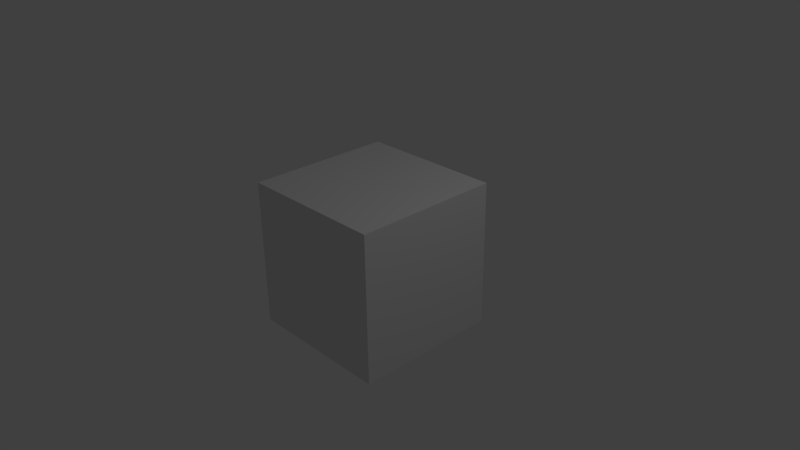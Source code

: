 # Source: gnoom-simple.blend  (saved by Blender 2.65.0; exported with 4.5.12 LTS)
import bpy
from mathutils import Matrix  # noqa: F401  (used for matrix-valued properties, if any)

bpy.ops.wm.read_factory_settings(use_empty=True)
scene = bpy.context.scene
scene.name = 'Scene'

# ---- collections
col_collection_1 = bpy.data.collections.new('Collection 1'); scene.collection.children.link(col_collection_1)

# ---- materials (node trees are filled in below, after node groups)
mat_material = bpy.data.materials.new('Material')
mat_material.alpha_threshold = 0.0
mat_material.use_transparent_shadow = False
mat_material.roughness = 0.5
mat_material.line_color = (0.0, 0.0, 0.0, 1.0)

# ---- material node trees

# ---- world
world_world = bpy.data.worlds.new('World'); scene.world = world_world
world_world.color = (0.05088, 0.05088, 0.05088)
world_world.use_sun_shadow = False
world_world.sun_shadow_jitter_overblur = 0.0
world_world.cycles.sampling_method = 'MANUAL'
world_world.cycles.sample_map_resolution = 256

# ---- cameras
cam_camera = bpy.data.cameras.new('Camera')
cam_camera.clip_end = 100.0
cam_camera.lens = 35.0
cam_camera.sensor_width = 32.0
cam_camera.sensor_height = 18.0
cam_camera.ortho_scale = 7.314
cam_camera.dof.focus_distance = 0.0
cam_camera.dof.aperture_fstop = 128.0

# ---- lights
light_lamp = bpy.data.lights.new('Lamp', 'POINT')
light_lamp.transmission_factor = 0.0
light_lamp.cutoff_distance = 30.0
light_lamp.energy = 100.0
light_lamp.shadow_buffer_clip_start = 1.001
light_lamp.shadow_soft_size = 0.1
light_lamp.shadow_maximum_resolution = 0.006
light_lamp.use_absolute_resolution = True
light_lamp.cycles.use_multiple_importance_sampling = False

# ---- meshes
me_cube = bpy.data.meshes.new('Cube')
me_cube.from_pydata([(1.0, 1.0, -1.0), (1.0, -1.0, -1.0), (-1.0, -1.0, -1.0), (-1.0, 1.0, -1.0), (1.0, 1.0, 1.0), (1.0, -1.0, 1.0), (-1.0, -1.0, 1.0), (-1.0, 1.0, 1.0)], [], [(0, 1, 2, 3), (4, 7, 6, 5), (0, 4, 5, 1), (1, 5, 6, 2), (2, 6, 7, 3), (4, 0, 3, 7)])
me_cube.materials.append(mat_material)
me_cube.use_remesh_preserve_volume = False
me_cube.use_remesh_preserve_attributes = False
me_cube.use_mirror_vertex_groups = False
me_cube.update()

# ---- objects
ob_cube = bpy.data.objects.new('Cube', me_cube)
ob_lamp = bpy.data.objects.new('Lamp', light_lamp)
ob_camera = bpy.data.objects.new('Camera', cam_camera)

# ---- transforms, parenting, visibility, modifiers, constraints
ob_cube.location = (0.0, 0.0, 0.0)
ob_cube.lock_rotations_4d = False
ob_cube.empty_display_type = 'ARROWS'
ob_cube.lineart.crease_threshold = 0.0
ob_lamp.location = (4.076, 1.005, 5.904)
ob_lamp.rotation_euler = (0.6503, 0.05522, 1.866)
ob_lamp.lock_rotations_4d = False
ob_lamp.empty_display_type = 'ARROWS'
ob_lamp.color = (0.0, 0.0, 0.0, 0.0)
ob_lamp.lineart.crease_threshold = 0.0
ob_camera.location = (7.481, -6.508, 5.344)
ob_camera.rotation_euler = (1.109, 0.01082, 0.8149)
ob_camera.lock_rotations_4d = False
ob_camera.empty_display_type = 'ARROWS'
ob_camera.color = (0.0, 0.0, 0.0, 0.0)
ob_camera.display_type = 'WIRE'
ob_camera.lineart.crease_threshold = 0.0

# ---- collection membership
col_collection_1.objects.link(ob_cube)
col_collection_1.objects.link(ob_lamp)
col_collection_1.objects.link(ob_camera)

# ---- scene / render settings (as saved in the file)
scene.camera = ob_camera
scene.frame_start = 1; scene.frame_end = 250; scene.frame_set(1)
scene.render.engine = 'BLENDER_EEVEE_NEXT'
scene.render.image_settings.color_mode = 'RGB'
scene.render.image_settings.compression = 90
scene.render.resolution_percentage = 50
scene.render.dither_intensity = 0.0
scene.render.bake_margin = 2
scene.render.bake_bias = 0.0
scene.cycles.use_denoising = False
scene.cycles.samples = 10
scene.cycles.sampling_pattern = 'TABULATED_SOBOL'
scene.cycles.light_sampling_threshold = 0.0
scene.cycles.use_adaptive_sampling = False
scene.cycles.use_light_tree = False
scene.cycles.blur_glossy = 0.0
scene.cycles.volume_bounces = 1
scene.cycles.pixel_filter_type = 'GAUSSIAN'
scene.cycles.sample_clamp_indirect = 0.0
scene.view_settings.view_transform = 'Standard'
bpy.context.view_layer.update()
